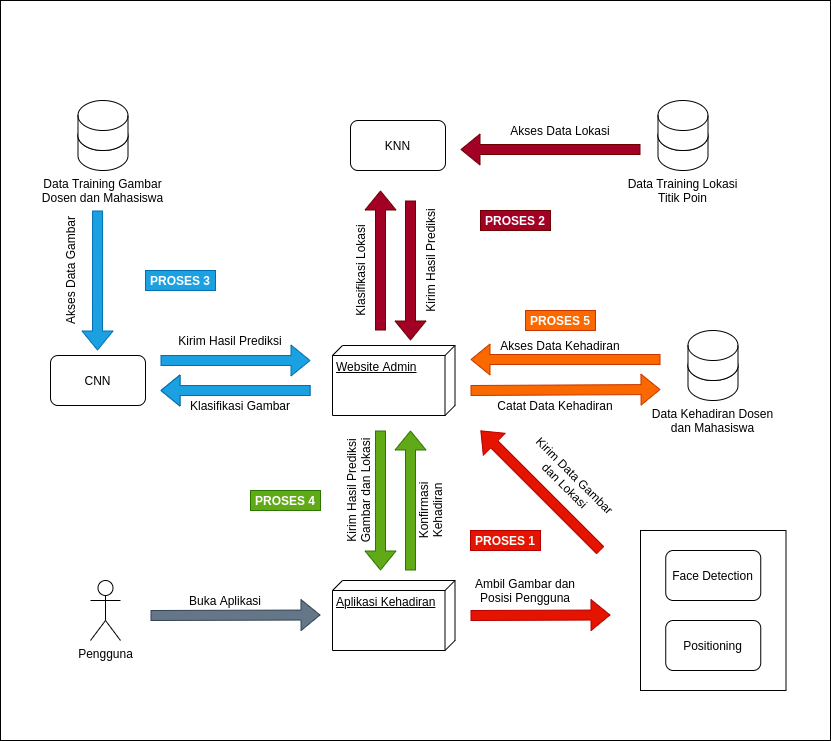

The diagram above was exported from draw.io. Its source (the exported page's mxGraphModel, read from the mxfile embedded in the PNG):
<mxGraphModel dx="1616" dy="2157" grid="1" gridSize="10" guides="1" tooltips="1" connect="1" arrows="1" fold="1" page="1" pageScale="1" pageWidth="827" pageHeight="1169" math="0" shadow="0">
  <root>
    <mxCell id="0" />
    <mxCell id="1" parent="0" />
    <mxCell id="2" value="" style="rounded=0;whiteSpace=wrap;html=1;" vertex="1" parent="1">
      <mxGeometry x="20" y="-270" width="830" height="740" as="geometry" />
    </mxCell>
    <mxCell id="3" value="" style="rounded=0;whiteSpace=wrap;html=1;" vertex="1" parent="1">
      <mxGeometry x="660" y="260" width="145.5" height="160" as="geometry" />
    </mxCell>
    <mxCell id="4" value="Pengguna" style="shape=umlActor;verticalLabelPosition=bottom;verticalAlign=top;html=1;outlineConnect=0;" vertex="1" parent="1">
      <mxGeometry x="110" y="310" width="30" height="60" as="geometry" />
    </mxCell>
    <mxCell id="5" value="Website Admin" style="verticalAlign=top;align=left;spacingTop=8;spacingLeft=2;spacingRight=12;shape=cube;size=10;direction=south;fontStyle=4;html=1;" vertex="1" parent="1">
      <mxGeometry x="352" y="75" width="122.5" height="70" as="geometry" />
    </mxCell>
    <mxCell id="6" value="" style="shape=flexArrow;endArrow=none;html=1;endFill=0;startArrow=block;fillColor=#60a917;strokeColor=#2D7600;" edge="1" parent="1">
      <mxGeometry width="50" height="50" relative="1" as="geometry">
        <mxPoint x="400" y="300" as="sourcePoint" />
        <mxPoint x="400" y="160" as="targetPoint" />
      </mxGeometry>
    </mxCell>
    <mxCell id="7" value="" style="shape=flexArrow;endArrow=block;html=1;endFill=0;startArrow=none;startFill=0;fillColor=#60a917;strokeColor=#2D7600;" edge="1" parent="1">
      <mxGeometry width="50" height="50" relative="1" as="geometry">
        <mxPoint x="430" y="300" as="sourcePoint" />
        <mxPoint x="430" y="160" as="targetPoint" />
      </mxGeometry>
    </mxCell>
    <mxCell id="8" value="" style="group" vertex="1" connectable="0" parent="1">
      <mxGeometry x="670" y="60" width="125" height="100" as="geometry" />
    </mxCell>
    <mxCell id="9" value="" style="group" vertex="1" connectable="0" parent="8">
      <mxGeometry x="37.5" width="50" height="70" as="geometry" />
    </mxCell>
    <mxCell id="10" value="" style="shape=cylinder3;whiteSpace=wrap;html=1;boundedLbl=1;backgroundOutline=1;size=15;" vertex="1" parent="9">
      <mxGeometry y="20" width="50" height="50" as="geometry" />
    </mxCell>
    <mxCell id="11" value="" style="shape=cylinder3;whiteSpace=wrap;html=1;boundedLbl=1;backgroundOutline=1;size=15;" vertex="1" parent="9">
      <mxGeometry width="50" height="50" as="geometry" />
    </mxCell>
    <mxCell id="12" value="Data Kehadiran Dosen dan Mahasiswa" style="text;html=1;strokeColor=none;fillColor=none;align=center;verticalAlign=middle;whiteSpace=wrap;rounded=0;" vertex="1" parent="8">
      <mxGeometry y="80" width="125" height="20" as="geometry" />
    </mxCell>
    <mxCell id="13" value="" style="shape=flexArrow;endArrow=none;html=1;startArrow=block;endFill=0;fillColor=#fa6800;strokeColor=#C73500;" edge="1" parent="1">
      <mxGeometry width="50" height="50" relative="1" as="geometry">
        <mxPoint x="490" y="89" as="sourcePoint" />
        <mxPoint x="680" y="89" as="targetPoint" />
      </mxGeometry>
    </mxCell>
    <mxCell id="14" value="" style="shape=flexArrow;endArrow=block;html=1;startArrow=none;endFill=0;startFill=0;fillColor=#fa6800;strokeColor=#C73500;" edge="1" parent="1">
      <mxGeometry width="50" height="50" relative="1" as="geometry">
        <mxPoint x="490" y="120" as="sourcePoint" />
        <mxPoint x="680" y="119" as="targetPoint" />
      </mxGeometry>
    </mxCell>
    <mxCell id="15" value="Face Detection" style="rounded=1;whiteSpace=wrap;html=1;" vertex="1" parent="1">
      <mxGeometry x="685.25" y="280" width="95" height="50" as="geometry" />
    </mxCell>
    <mxCell id="16" value="" style="shape=flexArrow;endArrow=classic;html=1;fillColor=#e51400;strokeColor=#B20000;" edge="1" parent="1">
      <mxGeometry width="50" height="50" relative="1" as="geometry">
        <mxPoint x="490" y="345" as="sourcePoint" />
        <mxPoint x="630" y="344.5" as="targetPoint" />
      </mxGeometry>
    </mxCell>
    <mxCell id="17" value="Aplikasi Kehadiran" style="verticalAlign=top;align=left;spacingTop=8;spacingLeft=2;spacingRight=12;shape=cube;size=10;direction=south;fontStyle=4;html=1;" vertex="1" parent="1">
      <mxGeometry x="352" y="310" width="122.5" height="70" as="geometry" />
    </mxCell>
    <mxCell id="18" value="" style="shape=flexArrow;endArrow=classic;html=1;fillColor=#e51400;strokeColor=#B20000;" edge="1" parent="1">
      <mxGeometry width="50" height="50" relative="1" as="geometry">
        <mxPoint x="620" y="280" as="sourcePoint" />
        <mxPoint x="500" y="160" as="targetPoint" />
      </mxGeometry>
    </mxCell>
    <mxCell id="19" value="" style="shape=flexArrow;endArrow=classic;html=1;fillColor=#647687;strokeColor=#314354;" edge="1" parent="1">
      <mxGeometry width="50" height="50" relative="1" as="geometry">
        <mxPoint x="170" y="345" as="sourcePoint" />
        <mxPoint x="340" y="344.5" as="targetPoint" />
      </mxGeometry>
    </mxCell>
    <mxCell id="20" value="Positioning" style="rounded=1;whiteSpace=wrap;html=1;" vertex="1" parent="1">
      <mxGeometry x="685.25" y="350" width="95" height="50" as="geometry" />
    </mxCell>
    <mxCell id="21" value="" style="group" vertex="1" connectable="0" parent="1">
      <mxGeometry x="60" y="-170" width="125" height="100" as="geometry" />
    </mxCell>
    <mxCell id="22" value="" style="group" vertex="1" connectable="0" parent="21">
      <mxGeometry x="37.5" width="50" height="70" as="geometry" />
    </mxCell>
    <mxCell id="23" value="" style="shape=cylinder3;whiteSpace=wrap;html=1;boundedLbl=1;backgroundOutline=1;size=15;" vertex="1" parent="22">
      <mxGeometry y="20" width="50" height="50" as="geometry" />
    </mxCell>
    <mxCell id="24" value="" style="shape=cylinder3;whiteSpace=wrap;html=1;boundedLbl=1;backgroundOutline=1;size=15;" vertex="1" parent="22">
      <mxGeometry width="50" height="50" as="geometry" />
    </mxCell>
    <mxCell id="25" value="Data Training Gambar Dosen dan Mahasiswa" style="text;html=1;strokeColor=none;fillColor=none;align=center;verticalAlign=middle;whiteSpace=wrap;rounded=0;" vertex="1" parent="21">
      <mxGeometry y="80" width="125" height="20" as="geometry" />
    </mxCell>
    <mxCell id="26" value="" style="group" vertex="1" connectable="0" parent="1">
      <mxGeometry x="640" y="-170" width="125" height="100" as="geometry" />
    </mxCell>
    <mxCell id="27" value="" style="group" vertex="1" connectable="0" parent="26">
      <mxGeometry x="37.5" width="50" height="70" as="geometry" />
    </mxCell>
    <mxCell id="28" value="" style="shape=cylinder3;whiteSpace=wrap;html=1;boundedLbl=1;backgroundOutline=1;size=15;" vertex="1" parent="27">
      <mxGeometry y="20" width="50" height="50" as="geometry" />
    </mxCell>
    <mxCell id="29" value="" style="shape=cylinder3;whiteSpace=wrap;html=1;boundedLbl=1;backgroundOutline=1;size=15;" vertex="1" parent="27">
      <mxGeometry width="50" height="50" as="geometry" />
    </mxCell>
    <mxCell id="30" value="&lt;div&gt;Data Training Lokasi Titik Poin&lt;br&gt;&lt;/div&gt;" style="text;html=1;strokeColor=none;fillColor=none;align=center;verticalAlign=middle;whiteSpace=wrap;rounded=0;" vertex="1" parent="26">
      <mxGeometry y="80" width="125" height="20" as="geometry" />
    </mxCell>
    <mxCell id="31" value="" style="shape=flexArrow;endArrow=none;html=1;startArrow=block;endFill=0;fillColor=#1ba1e2;strokeColor=#006EAF;" edge="1" parent="1">
      <mxGeometry width="50" height="50" relative="1" as="geometry">
        <mxPoint x="180" y="120" as="sourcePoint" />
        <mxPoint x="330" y="120" as="targetPoint" />
      </mxGeometry>
    </mxCell>
    <mxCell id="32" value="CNN" style="rounded=1;whiteSpace=wrap;html=1;" vertex="1" parent="1">
      <mxGeometry x="70" y="85" width="95" height="50" as="geometry" />
    </mxCell>
    <mxCell id="33" value="" style="shape=flexArrow;endArrow=none;html=1;endFill=0;startArrow=block;startFill=0;fillColor=#1ba1e2;strokeColor=#006EAF;" edge="1" parent="1">
      <mxGeometry width="50" height="50" relative="1" as="geometry">
        <mxPoint x="117" y="80" as="sourcePoint" />
        <mxPoint x="117.07999999999993" y="-60" as="targetPoint" />
      </mxGeometry>
    </mxCell>
    <mxCell id="34" value="KNN" style="rounded=1;whiteSpace=wrap;html=1;" vertex="1" parent="1">
      <mxGeometry x="370" y="-150" width="95" height="50" as="geometry" />
    </mxCell>
    <mxCell id="35" value="" style="shape=flexArrow;endArrow=block;html=1;endFill=0;startArrow=none;startFill=0;fillColor=#a20025;strokeColor=#6F0000;" edge="1" parent="1">
      <mxGeometry width="50" height="50" relative="1" as="geometry">
        <mxPoint x="400" y="60" as="sourcePoint" />
        <mxPoint x="400" y="-80" as="targetPoint" />
      </mxGeometry>
    </mxCell>
    <mxCell id="36" value="" style="shape=flexArrow;endArrow=none;html=1;endFill=0;startArrow=block;startFill=0;fillColor=#a20025;strokeColor=#6F0000;" edge="1" parent="1">
      <mxGeometry width="50" height="50" relative="1" as="geometry">
        <mxPoint x="430" y="70" as="sourcePoint" />
        <mxPoint x="430" y="-70" as="targetPoint" />
      </mxGeometry>
    </mxCell>
    <mxCell id="37" value="" style="shape=flexArrow;endArrow=none;html=1;startArrow=block;endFill=0;fillColor=#1ba1e2;strokeColor=#006EAF;" edge="1" parent="1">
      <mxGeometry width="50" height="50" relative="1" as="geometry">
        <mxPoint x="180" y="120" as="sourcePoint" />
        <mxPoint x="330" y="120" as="targetPoint" />
      </mxGeometry>
    </mxCell>
    <mxCell id="38" value="" style="shape=flexArrow;endArrow=block;html=1;startArrow=none;endFill=0;fillColor=#1ba1e2;strokeColor=#006EAF;startFill=0;" edge="1" parent="1">
      <mxGeometry width="50" height="50" relative="1" as="geometry">
        <mxPoint x="180" y="90" as="sourcePoint" />
        <mxPoint x="330" y="90" as="targetPoint" />
      </mxGeometry>
    </mxCell>
    <mxCell id="39" value="" style="shape=flexArrow;endArrow=none;html=1;startArrow=block;endFill=0;fillColor=#a20025;strokeColor=#6F0000;" edge="1" parent="1">
      <mxGeometry width="50" height="50" relative="1" as="geometry">
        <mxPoint x="480" y="-121" as="sourcePoint" />
        <mxPoint x="660" y="-121" as="targetPoint" />
      </mxGeometry>
    </mxCell>
    <mxCell id="40" value="Akses Data Lokasi" style="text;html=1;strokeColor=none;fillColor=none;align=center;verticalAlign=middle;whiteSpace=wrap;rounded=0;" vertex="1" parent="1">
      <mxGeometry x="520" y="-150" width="120" height="20" as="geometry" />
    </mxCell>
    <mxCell id="41" value="Klasifikasi Lokasi" style="text;html=1;strokeColor=none;fillColor=none;align=center;verticalAlign=middle;whiteSpace=wrap;rounded=0;rotation=-90;" vertex="1" parent="1">
      <mxGeometry x="320" y="-10" width="120" height="20" as="geometry" />
    </mxCell>
    <mxCell id="42" value="Kirim Hasil Prediksi" style="text;html=1;strokeColor=none;fillColor=none;align=center;verticalAlign=middle;whiteSpace=wrap;rounded=0;rotation=-90;" vertex="1" parent="1">
      <mxGeometry x="390" y="-20" width="120" height="20" as="geometry" />
    </mxCell>
    <mxCell id="43" value="Buka Aplikasi" style="text;html=1;strokeColor=none;fillColor=none;align=center;verticalAlign=middle;whiteSpace=wrap;rounded=0;" vertex="1" parent="1">
      <mxGeometry x="200" y="320" width="90" height="20" as="geometry" />
    </mxCell>
    <mxCell id="44" value="Ambil Gambar dan Posisi Pengguna" style="text;html=1;strokeColor=none;fillColor=none;align=center;verticalAlign=middle;whiteSpace=wrap;rounded=0;" vertex="1" parent="1">
      <mxGeometry x="490" y="310" width="110" height="20" as="geometry" />
    </mxCell>
    <mxCell id="45" value="Kirim Data Gambar dan Lokasi" style="text;html=1;strokeColor=none;fillColor=none;align=center;verticalAlign=middle;whiteSpace=wrap;rounded=0;rotation=45;" vertex="1" parent="1">
      <mxGeometry x="530" y="200" width="120" height="20" as="geometry" />
    </mxCell>
    <mxCell id="46" value="Kirim Hasil Prediksi" style="text;html=1;strokeColor=none;fillColor=none;align=center;verticalAlign=middle;whiteSpace=wrap;rounded=0;" vertex="1" parent="1">
      <mxGeometry x="190" y="60" width="120" height="20" as="geometry" />
    </mxCell>
    <mxCell id="47" value="Klasifikasi Gambar" style="text;html=1;strokeColor=none;fillColor=none;align=center;verticalAlign=middle;whiteSpace=wrap;rounded=0;" vertex="1" parent="1">
      <mxGeometry x="200" y="125" width="120" height="20" as="geometry" />
    </mxCell>
    <mxCell id="48" value="Akses Data Gambar" style="text;html=1;strokeColor=none;fillColor=none;align=center;verticalAlign=middle;whiteSpace=wrap;rounded=0;rotation=-90;" vertex="1" parent="1">
      <mxGeometry x="30" y="-10" width="120" height="20" as="geometry" />
    </mxCell>
    <mxCell id="49" value="Kirim Hasil Prediksi Gambar dan Lokasi" style="text;html=1;strokeColor=none;fillColor=none;align=center;verticalAlign=middle;whiteSpace=wrap;rounded=0;rotation=-90;" vertex="1" parent="1">
      <mxGeometry x="320" y="210" width="115" height="20" as="geometry" />
    </mxCell>
    <mxCell id="50" value="Konfirmasi Kehadiran" style="text;html=1;strokeColor=none;fillColor=none;align=center;verticalAlign=middle;whiteSpace=wrap;rounded=0;rotation=-90;" vertex="1" parent="1">
      <mxGeometry x="415" y="230" width="70" height="20" as="geometry" />
    </mxCell>
    <mxCell id="51" value="Catat Data Kehadiran" style="text;html=1;strokeColor=none;fillColor=none;align=center;verticalAlign=middle;whiteSpace=wrap;rounded=0;" vertex="1" parent="1">
      <mxGeometry x="510" y="125" width="130" height="20" as="geometry" />
    </mxCell>
    <mxCell id="52" value="Akses Data Kehadiran" style="text;html=1;strokeColor=none;fillColor=none;align=center;verticalAlign=middle;whiteSpace=wrap;rounded=0;" vertex="1" parent="1">
      <mxGeometry x="515" y="65" width="130" height="20" as="geometry" />
    </mxCell>
    <mxCell id="53" value="PROSES 1" style="text;html=1;strokeColor=#B20000;fillColor=#e51400;align=center;verticalAlign=middle;whiteSpace=wrap;rounded=0;fontStyle=1;fontColor=#ffffff;" vertex="1" parent="1">
      <mxGeometry x="490" y="260" width="70" height="20" as="geometry" />
    </mxCell>
    <mxCell id="54" value="PROSES 2" style="text;html=1;strokeColor=#6F0000;fillColor=#a20025;align=center;verticalAlign=middle;whiteSpace=wrap;rounded=0;fontStyle=1;fontColor=#ffffff;" vertex="1" parent="1">
      <mxGeometry x="500" y="-60" width="70" height="20" as="geometry" />
    </mxCell>
    <mxCell id="55" value="PROSES 4" style="text;html=1;strokeColor=#2D7600;fillColor=#60a917;align=center;verticalAlign=middle;whiteSpace=wrap;rounded=0;fontStyle=1;fontColor=#ffffff;" vertex="1" parent="1">
      <mxGeometry x="270" y="220" width="70" height="20" as="geometry" />
    </mxCell>
    <mxCell id="56" value="PROSES 3" style="text;html=1;strokeColor=#006EAF;fillColor=#1ba1e2;align=center;verticalAlign=middle;whiteSpace=wrap;rounded=0;fontStyle=1;fontColor=#ffffff;" vertex="1" parent="1">
      <mxGeometry x="165" width="70" height="20" as="geometry" />
    </mxCell>
    <mxCell id="57" value="PROSES 5" style="text;html=1;strokeColor=#C73500;fillColor=#fa6800;align=center;verticalAlign=middle;whiteSpace=wrap;rounded=0;fontStyle=1;fontColor=#ffffff;" vertex="1" parent="1">
      <mxGeometry x="545" y="40" width="70" height="20" as="geometry" />
    </mxCell>
  </root>
</mxGraphModel>